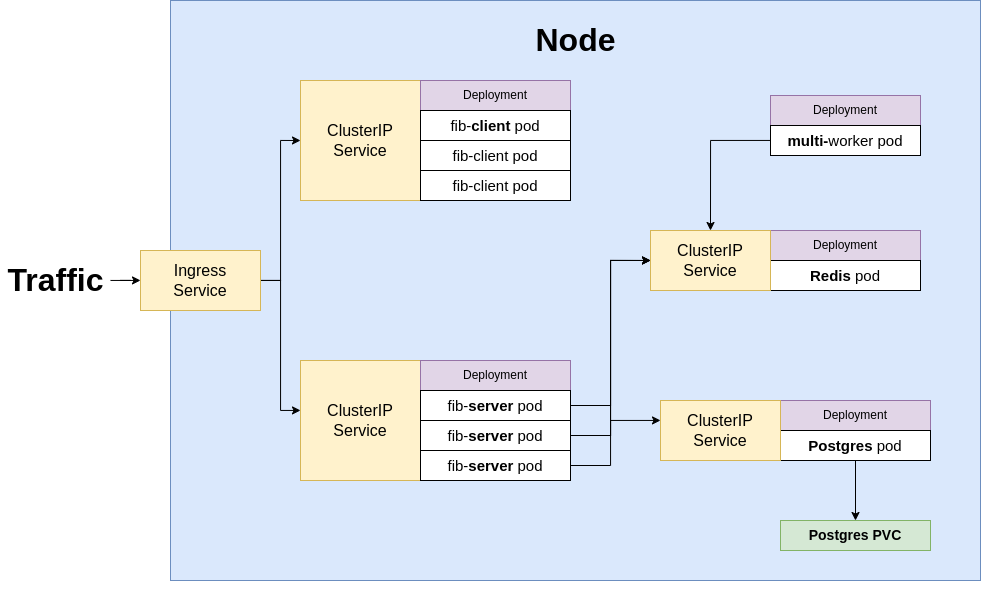

The diagram above was exported from draw.io. Its source (the exported page's mxGraphModel, read from the mxfile embedded in the PNG):
<mxGraphModel dx="2241" dy="1029" grid="1" gridSize="10" guides="1" tooltips="1" connect="1" arrows="1" fold="1" page="1" pageScale="1" pageWidth="850" pageHeight="1100" math="0" shadow="0">
  <root>
    <mxCell id="0" />
    <mxCell id="1" parent="0" />
    <mxCell id="2" value="" style="rounded=0;whiteSpace=wrap;html=1;fillColor=#dae8fc;strokeColor=#6c8ebf;" vertex="1" parent="1">
      <mxGeometry x="150" y="160" width="810" height="580" as="geometry" />
    </mxCell>
    <mxCell id="3" style="edgeStyle=orthogonalEdgeStyle;rounded=0;orthogonalLoop=1;jettySize=auto;html=1;entryX=0;entryY=0.5;entryDx=0;entryDy=0;" edge="1" source="5" target="6" parent="1">
      <mxGeometry relative="1" as="geometry" />
    </mxCell>
    <mxCell id="4" style="edgeStyle=orthogonalEdgeStyle;rounded=0;orthogonalLoop=1;jettySize=auto;html=1;" edge="1" source="5" target="7" parent="1">
      <mxGeometry relative="1" as="geometry">
        <mxPoint x="250" y="580" as="targetPoint" />
        <Array as="points">
          <mxPoint x="260" y="440" />
          <mxPoint x="260" y="570" />
        </Array>
      </mxGeometry>
    </mxCell>
    <mxCell id="5" value="Ingress&lt;br style=&quot;font-size: 16px;&quot;&gt;Service" style="rounded=0;whiteSpace=wrap;html=1;fillColor=#fff2cc;strokeColor=#d6b656;fontSize=16;" vertex="1" parent="1">
      <mxGeometry x="120" y="410" width="120" height="60" as="geometry" />
    </mxCell>
    <mxCell id="6" value="ClusterIP&lt;br style=&quot;font-size: 16px;&quot;&gt;Service" style="rounded=0;whiteSpace=wrap;html=1;fillColor=#fff2cc;strokeColor=#d6b656;fontSize=16;" vertex="1" parent="1">
      <mxGeometry x="280" y="240" width="120" height="120" as="geometry" />
    </mxCell>
    <mxCell id="7" value="ClusterIP&lt;br style=&quot;font-size: 16px;&quot;&gt;Service" style="rounded=0;whiteSpace=wrap;html=1;fillColor=#fff2cc;strokeColor=#d6b656;fontSize=16;" vertex="1" parent="1">
      <mxGeometry x="280" y="520" width="120" height="120" as="geometry" />
    </mxCell>
    <mxCell id="8" value="Deployment" style="rounded=0;whiteSpace=wrap;html=1;fillColor=#e1d5e7;strokeColor=#9673a6;" vertex="1" parent="1">
      <mxGeometry x="400" y="240" width="150" height="30" as="geometry" />
    </mxCell>
    <mxCell id="9" value="fib-&lt;b&gt;client&lt;/b&gt; pod" style="rounded=0;whiteSpace=wrap;html=1;fontSize=15;" vertex="1" parent="1">
      <mxGeometry x="400" y="270" width="150" height="30" as="geometry" />
    </mxCell>
    <mxCell id="10" value="fib-client pod" style="rounded=0;whiteSpace=wrap;html=1;fontSize=15;" vertex="1" parent="1">
      <mxGeometry x="400" y="300" width="150" height="30" as="geometry" />
    </mxCell>
    <mxCell id="11" value="fib-client pod" style="rounded=0;whiteSpace=wrap;html=1;fontSize=15;" vertex="1" parent="1">
      <mxGeometry x="400" y="330" width="150" height="30" as="geometry" />
    </mxCell>
    <mxCell id="12" value="Deployment" style="rounded=0;whiteSpace=wrap;html=1;fillColor=#e1d5e7;strokeColor=#9673a6;" vertex="1" parent="1">
      <mxGeometry x="400" y="520" width="150" height="30" as="geometry" />
    </mxCell>
    <mxCell id="13" style="edgeStyle=orthogonalEdgeStyle;rounded=0;orthogonalLoop=1;jettySize=auto;html=1;entryX=0;entryY=0.5;entryDx=0;entryDy=0;" edge="1" source="14" target="24" parent="1">
      <mxGeometry relative="1" as="geometry" />
    </mxCell>
    <mxCell id="14" value="fib-&lt;b&gt;server&lt;/b&gt; pod" style="rounded=0;whiteSpace=wrap;html=1;fontSize=15;" vertex="1" parent="1">
      <mxGeometry x="400" y="550" width="150" height="30" as="geometry" />
    </mxCell>
    <mxCell id="15" style="edgeStyle=orthogonalEdgeStyle;rounded=0;orthogonalLoop=1;jettySize=auto;html=1;entryX=0;entryY=0.5;entryDx=0;entryDy=0;" edge="1" source="17" target="24" parent="1">
      <mxGeometry relative="1" as="geometry" />
    </mxCell>
    <mxCell id="16" style="edgeStyle=orthogonalEdgeStyle;rounded=0;orthogonalLoop=1;jettySize=auto;html=1;fontSize=14;" edge="1" source="17" target="31" parent="1">
      <mxGeometry relative="1" as="geometry">
        <Array as="points">
          <mxPoint x="590" y="595" />
          <mxPoint x="590" y="580" />
        </Array>
      </mxGeometry>
    </mxCell>
    <mxCell id="17" value="fib-&lt;b&gt;server&lt;/b&gt; pod" style="rounded=0;whiteSpace=wrap;html=1;fontSize=15;" vertex="1" parent="1">
      <mxGeometry x="400" y="580" width="150" height="30" as="geometry" />
    </mxCell>
    <mxCell id="18" style="edgeStyle=orthogonalEdgeStyle;rounded=0;orthogonalLoop=1;jettySize=auto;html=1;" edge="1" source="19" target="24" parent="1">
      <mxGeometry relative="1" as="geometry">
        <Array as="points">
          <mxPoint x="590" y="625" />
          <mxPoint x="590" y="420" />
        </Array>
      </mxGeometry>
    </mxCell>
    <mxCell id="19" value="fib-&lt;b&gt;server&lt;/b&gt; pod" style="rounded=0;whiteSpace=wrap;html=1;fontSize=15;" vertex="1" parent="1">
      <mxGeometry x="400" y="610" width="150" height="30" as="geometry" />
    </mxCell>
    <mxCell id="20" style="edgeStyle=orthogonalEdgeStyle;rounded=0;orthogonalLoop=1;jettySize=auto;html=1;" edge="1" source="21" target="5" parent="1">
      <mxGeometry relative="1" as="geometry" />
    </mxCell>
    <mxCell id="21" value="Traffic" style="text;html=1;align=center;verticalAlign=middle;resizable=0;points=[];autosize=1;strokeColor=none;fillColor=none;fontStyle=1;fontSize=32;" vertex="1" parent="1">
      <mxGeometry x="-20" y="420" width="110" height="40" as="geometry" />
    </mxCell>
    <mxCell id="22" value="Deployment" style="rounded=0;whiteSpace=wrap;html=1;fillColor=#e1d5e7;strokeColor=#9673a6;" vertex="1" parent="1">
      <mxGeometry x="750" y="390" width="150" height="30" as="geometry" />
    </mxCell>
    <mxCell id="23" value="&lt;b style=&quot;font-size: 15px;&quot;&gt;Redis&lt;/b&gt; pod" style="rounded=0;whiteSpace=wrap;html=1;fontSize=15;" vertex="1" parent="1">
      <mxGeometry x="750" y="420" width="150" height="30" as="geometry" />
    </mxCell>
    <mxCell id="24" value="ClusterIP&lt;br style=&quot;font-size: 16px;&quot;&gt;Service" style="rounded=0;whiteSpace=wrap;html=1;fillColor=#fff2cc;strokeColor=#d6b656;fontSize=16;" vertex="1" parent="1">
      <mxGeometry x="630" y="390" width="120" height="60" as="geometry" />
    </mxCell>
    <mxCell id="25" value="Deployment" style="rounded=0;whiteSpace=wrap;html=1;fillColor=#e1d5e7;strokeColor=#9673a6;" vertex="1" parent="1">
      <mxGeometry x="750" y="255" width="150" height="30" as="geometry" />
    </mxCell>
    <mxCell id="26" style="edgeStyle=orthogonalEdgeStyle;rounded=0;orthogonalLoop=1;jettySize=auto;html=1;entryX=0.5;entryY=0;entryDx=0;entryDy=0;" edge="1" source="27" target="24" parent="1">
      <mxGeometry relative="1" as="geometry">
        <Array as="points">
          <mxPoint x="690" y="300" />
        </Array>
      </mxGeometry>
    </mxCell>
    <mxCell id="27" value="&lt;b style=&quot;font-size: 15px&quot;&gt;multi-&lt;/b&gt;&lt;span style=&quot;font-size: 15px&quot;&gt;worker&lt;/span&gt;&amp;nbsp;pod" style="rounded=0;whiteSpace=wrap;html=1;fontSize=15;" vertex="1" parent="1">
      <mxGeometry x="750" y="285" width="150" height="30" as="geometry" />
    </mxCell>
    <mxCell id="28" value="Deployment" style="rounded=0;whiteSpace=wrap;html=1;fillColor=#e1d5e7;strokeColor=#9673a6;" vertex="1" parent="1">
      <mxGeometry x="760" y="560" width="150" height="30" as="geometry" />
    </mxCell>
    <mxCell id="29" style="edgeStyle=orthogonalEdgeStyle;rounded=0;orthogonalLoop=1;jettySize=auto;html=1;" edge="1" source="30" target="32" parent="1">
      <mxGeometry relative="1" as="geometry" />
    </mxCell>
    <mxCell id="30" value="&lt;b style=&quot;font-size: 15px;&quot;&gt;Postgres &lt;/b&gt;pod" style="rounded=0;whiteSpace=wrap;html=1;fontSize=15;" vertex="1" parent="1">
      <mxGeometry x="760" y="590" width="150" height="30" as="geometry" />
    </mxCell>
    <mxCell id="31" value="ClusterIP&lt;br style=&quot;font-size: 16px;&quot;&gt;Service" style="rounded=0;whiteSpace=wrap;html=1;fillColor=#fff2cc;strokeColor=#d6b656;fontSize=16;" vertex="1" parent="1">
      <mxGeometry x="640" y="560" width="120" height="60" as="geometry" />
    </mxCell>
    <mxCell id="32" value="Postgres PVC" style="rounded=0;whiteSpace=wrap;html=1;fillColor=#d5e8d4;strokeColor=#82b366;fontSize=14;fontStyle=1" vertex="1" parent="1">
      <mxGeometry x="760" y="680" width="150" height="30" as="geometry" />
    </mxCell>
    <mxCell id="33" value="&lt;b style=&quot;font-size: 32px;&quot;&gt;Node&lt;/b&gt;" style="text;html=1;align=center;verticalAlign=middle;resizable=0;points=[];autosize=1;strokeColor=none;fillColor=none;fontSize=32;" vertex="1" parent="1">
      <mxGeometry x="505" y="180" width="100" height="40" as="geometry" />
    </mxCell>
    <mxCell id="34" style="edgeStyle=orthogonalEdgeStyle;rounded=0;orthogonalLoop=1;jettySize=auto;html=1;exitX=0.5;exitY=1;exitDx=0;exitDy=0;fontSize=14;" edge="1" source="2" target="2" parent="1">
      <mxGeometry relative="1" as="geometry" />
    </mxCell>
  </root>
</mxGraphModel>